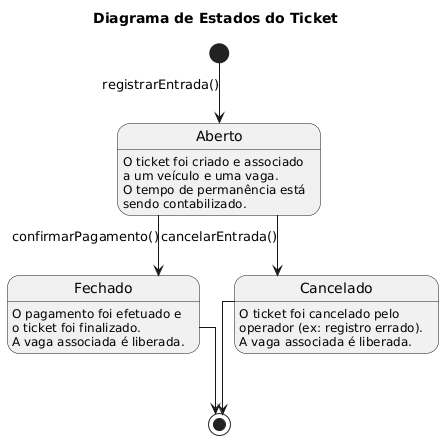

The diagram above was rendered by PlantUML. Its source (embedded in the PNG):
@startuml
skinparam linetype ortho

title Diagrama de Estados do Ticket

[*] --> Aberto : registrarEntrada()

state Aberto {
  Aberto: O ticket foi criado e associado
  Aberto: a um veículo e uma vaga.
  Aberto: O tempo de permanência está
  Aberto: sendo contabilizado.
}

Aberto --> Fechado : confirmarPagamento()
Aberto --> Cancelado : cancelarEntrada()

state Fechado {
  Fechado: O pagamento foi efetuado e
  Fechado: o ticket foi finalizado.
  Fechado: A vaga associada é liberada.
}

state Cancelado {
  Cancelado: O ticket foi cancelado pelo
  Cancelado: operador (ex: registro errado).
  Cancelado: A vaga associada é liberada.
}

Fechado --> [*]
Cancelado --> [*]
@enduml